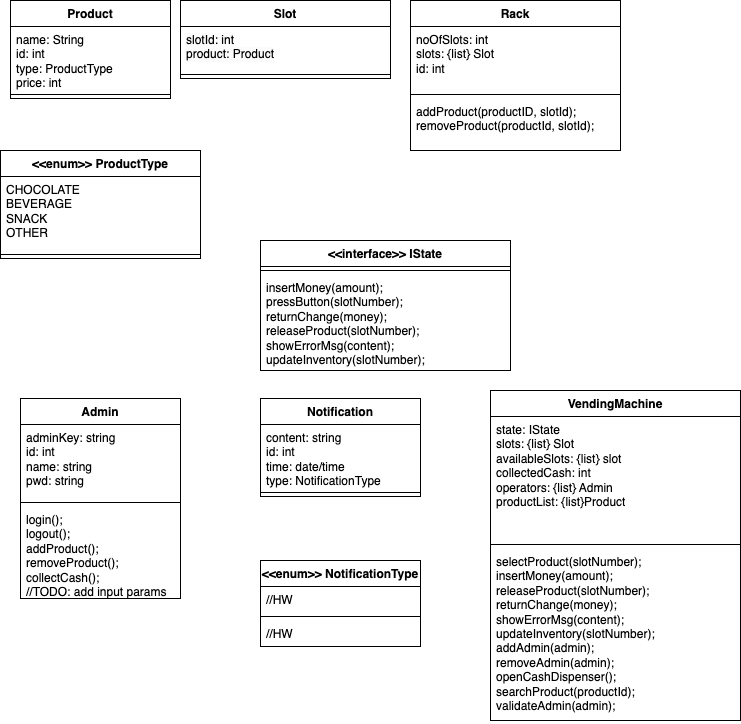

The diagram above was exported from draw.io. Its source (the exported page's mxGraphModel, read from the mxfile embedded in the PNG):
<mxGraphModel dx="828" dy="524" grid="1" gridSize="10" guides="1" tooltips="1" connect="1" arrows="1" fold="1" page="1" pageScale="1" pageWidth="827" pageHeight="1169" math="0" shadow="0">
  <root>
    <mxCell id="WIyWlLk6GJQsqaUBKTNV-0" />
    <mxCell id="WIyWlLk6GJQsqaUBKTNV-1" parent="WIyWlLk6GJQsqaUBKTNV-0" />
    <mxCell id="FU9WzXFG8CZSAg_0ClqI-0" value="Product" style="swimlane;fontStyle=1;align=center;verticalAlign=top;childLayout=stackLayout;horizontal=1;startSize=26;horizontalStack=0;resizeParent=1;resizeParentMax=0;resizeLast=0;collapsible=1;marginBottom=0;whiteSpace=wrap;html=1;" vertex="1" parent="WIyWlLk6GJQsqaUBKTNV-1">
      <mxGeometry x="50" y="120" width="160" height="98" as="geometry" />
    </mxCell>
    <mxCell id="FU9WzXFG8CZSAg_0ClqI-1" value="name: String&lt;div&gt;id: int&lt;/div&gt;&lt;div&gt;type: ProductType&lt;/div&gt;&lt;div&gt;price: int&lt;/div&gt;" style="text;strokeColor=none;fillColor=none;align=left;verticalAlign=top;spacingLeft=4;spacingRight=4;overflow=hidden;rotatable=0;points=[[0,0.5],[1,0.5]];portConstraint=eastwest;whiteSpace=wrap;html=1;" vertex="1" parent="FU9WzXFG8CZSAg_0ClqI-0">
      <mxGeometry y="26" width="160" height="64" as="geometry" />
    </mxCell>
    <mxCell id="FU9WzXFG8CZSAg_0ClqI-2" value="" style="line;strokeWidth=1;fillColor=none;align=left;verticalAlign=middle;spacingTop=-1;spacingLeft=3;spacingRight=3;rotatable=0;labelPosition=right;points=[];portConstraint=eastwest;strokeColor=inherit;" vertex="1" parent="FU9WzXFG8CZSAg_0ClqI-0">
      <mxGeometry y="90" width="160" height="8" as="geometry" />
    </mxCell>
    <mxCell id="FU9WzXFG8CZSAg_0ClqI-8" value="Rack" style="swimlane;fontStyle=1;align=center;verticalAlign=top;childLayout=stackLayout;horizontal=1;startSize=26;horizontalStack=0;resizeParent=1;resizeParentMax=0;resizeLast=0;collapsible=1;marginBottom=0;whiteSpace=wrap;html=1;" vertex="1" parent="WIyWlLk6GJQsqaUBKTNV-1">
      <mxGeometry x="450" y="120" width="210" height="150" as="geometry" />
    </mxCell>
    <mxCell id="FU9WzXFG8CZSAg_0ClqI-9" value="noOfSlots: int&lt;div&gt;slots: {list} Slot&lt;/div&gt;&lt;div&gt;id: int&lt;/div&gt;" style="text;strokeColor=none;fillColor=none;align=left;verticalAlign=top;spacingLeft=4;spacingRight=4;overflow=hidden;rotatable=0;points=[[0,0.5],[1,0.5]];portConstraint=eastwest;whiteSpace=wrap;html=1;" vertex="1" parent="FU9WzXFG8CZSAg_0ClqI-8">
      <mxGeometry y="26" width="210" height="64" as="geometry" />
    </mxCell>
    <mxCell id="FU9WzXFG8CZSAg_0ClqI-10" value="" style="line;strokeWidth=1;fillColor=none;align=left;verticalAlign=middle;spacingTop=-1;spacingLeft=3;spacingRight=3;rotatable=0;labelPosition=right;points=[];portConstraint=eastwest;strokeColor=inherit;" vertex="1" parent="FU9WzXFG8CZSAg_0ClqI-8">
      <mxGeometry y="90" width="210" height="8" as="geometry" />
    </mxCell>
    <mxCell id="FU9WzXFG8CZSAg_0ClqI-11" value="addProduct(productID, slotId);&lt;div&gt;removeProduct(productId, slotId);&lt;/div&gt;" style="text;strokeColor=none;fillColor=none;align=left;verticalAlign=top;spacingLeft=4;spacingRight=4;overflow=hidden;rotatable=0;points=[[0,0.5],[1,0.5]];portConstraint=eastwest;whiteSpace=wrap;html=1;" vertex="1" parent="FU9WzXFG8CZSAg_0ClqI-8">
      <mxGeometry y="98" width="210" height="52" as="geometry" />
    </mxCell>
    <mxCell id="FU9WzXFG8CZSAg_0ClqI-13" value="Slot" style="swimlane;fontStyle=1;align=center;verticalAlign=top;childLayout=stackLayout;horizontal=1;startSize=26;horizontalStack=0;resizeParent=1;resizeParentMax=0;resizeLast=0;collapsible=1;marginBottom=0;whiteSpace=wrap;html=1;" vertex="1" parent="WIyWlLk6GJQsqaUBKTNV-1">
      <mxGeometry x="220" y="120" width="210" height="78" as="geometry" />
    </mxCell>
    <mxCell id="FU9WzXFG8CZSAg_0ClqI-14" value="&lt;meta charset=&quot;utf-8&quot;&gt;&lt;span style=&quot;color: rgb(0, 0, 0); font-family: Helvetica; font-size: 12px; font-style: normal; font-variant-ligatures: normal; font-variant-caps: normal; font-weight: 400; letter-spacing: normal; orphans: 2; text-align: left; text-indent: 0px; text-transform: none; widows: 2; word-spacing: 0px; -webkit-text-stroke-width: 0px; white-space: normal; background-color: rgb(251, 251, 251); text-decoration-thickness: initial; text-decoration-style: initial; text-decoration-color: initial; display: inline !important; float: none;&quot;&gt;slotId: int&lt;/span&gt;&lt;div style=&quot;forced-color-adjust: none; color: rgb(0, 0, 0); font-family: Helvetica; font-size: 12px; font-style: normal; font-variant-ligatures: normal; font-variant-caps: normal; font-weight: 400; letter-spacing: normal; orphans: 2; text-align: left; text-indent: 0px; text-transform: none; widows: 2; word-spacing: 0px; -webkit-text-stroke-width: 0px; white-space: normal; background-color: rgb(251, 251, 251); text-decoration-thickness: initial; text-decoration-style: initial; text-decoration-color: initial;&quot;&gt;product: Product&lt;/div&gt;" style="text;strokeColor=none;fillColor=none;align=left;verticalAlign=top;spacingLeft=4;spacingRight=4;overflow=hidden;rotatable=0;points=[[0,0.5],[1,0.5]];portConstraint=eastwest;whiteSpace=wrap;html=1;" vertex="1" parent="FU9WzXFG8CZSAg_0ClqI-13">
      <mxGeometry y="26" width="210" height="44" as="geometry" />
    </mxCell>
    <mxCell id="FU9WzXFG8CZSAg_0ClqI-15" value="" style="line;strokeWidth=1;fillColor=none;align=left;verticalAlign=middle;spacingTop=-1;spacingLeft=3;spacingRight=3;rotatable=0;labelPosition=right;points=[];portConstraint=eastwest;strokeColor=inherit;" vertex="1" parent="FU9WzXFG8CZSAg_0ClqI-13">
      <mxGeometry y="70" width="210" height="8" as="geometry" />
    </mxCell>
    <mxCell id="FU9WzXFG8CZSAg_0ClqI-17" value="&amp;lt;&amp;lt;enum&amp;gt;&amp;gt; ProductType" style="swimlane;fontStyle=1;align=center;verticalAlign=top;childLayout=stackLayout;horizontal=1;startSize=26;horizontalStack=0;resizeParent=1;resizeParentMax=0;resizeLast=0;collapsible=1;marginBottom=0;whiteSpace=wrap;html=1;" vertex="1" parent="WIyWlLk6GJQsqaUBKTNV-1">
      <mxGeometry x="40" y="270" width="200" height="108" as="geometry" />
    </mxCell>
    <mxCell id="FU9WzXFG8CZSAg_0ClqI-18" value="CHOCOLATE&lt;div&gt;BEVERAGE&lt;/div&gt;&lt;div&gt;SNACK&lt;/div&gt;&lt;div&gt;OTHER&lt;/div&gt;" style="text;strokeColor=none;fillColor=none;align=left;verticalAlign=top;spacingLeft=4;spacingRight=4;overflow=hidden;rotatable=0;points=[[0,0.5],[1,0.5]];portConstraint=eastwest;whiteSpace=wrap;html=1;" vertex="1" parent="FU9WzXFG8CZSAg_0ClqI-17">
      <mxGeometry y="26" width="200" height="74" as="geometry" />
    </mxCell>
    <mxCell id="FU9WzXFG8CZSAg_0ClqI-19" value="" style="line;strokeWidth=1;fillColor=none;align=left;verticalAlign=middle;spacingTop=-1;spacingLeft=3;spacingRight=3;rotatable=0;labelPosition=right;points=[];portConstraint=eastwest;strokeColor=inherit;" vertex="1" parent="FU9WzXFG8CZSAg_0ClqI-17">
      <mxGeometry y="100" width="200" height="8" as="geometry" />
    </mxCell>
    <mxCell id="FU9WzXFG8CZSAg_0ClqI-22" value="&amp;lt;&amp;lt;interface&amp;gt;&amp;gt; IState" style="swimlane;fontStyle=1;align=center;verticalAlign=top;childLayout=stackLayout;horizontal=1;startSize=26;horizontalStack=0;resizeParent=1;resizeParentMax=0;resizeLast=0;collapsible=1;marginBottom=0;whiteSpace=wrap;html=1;" vertex="1" parent="WIyWlLk6GJQsqaUBKTNV-1">
      <mxGeometry x="300" y="360" width="250" height="130" as="geometry" />
    </mxCell>
    <mxCell id="FU9WzXFG8CZSAg_0ClqI-24" value="" style="line;strokeWidth=1;fillColor=none;align=left;verticalAlign=middle;spacingTop=-1;spacingLeft=3;spacingRight=3;rotatable=0;labelPosition=right;points=[];portConstraint=eastwest;strokeColor=inherit;" vertex="1" parent="FU9WzXFG8CZSAg_0ClqI-22">
      <mxGeometry y="26" width="250" height="8" as="geometry" />
    </mxCell>
    <mxCell id="FU9WzXFG8CZSAg_0ClqI-25" value="insertMoney(amount);&lt;div&gt;pressButton(slotNumber);&lt;/div&gt;&lt;div&gt;returnChange(money);&lt;/div&gt;&lt;div&gt;releaseProduct(slotNumber);&lt;/div&gt;&lt;div&gt;showErrorMsg(content);&lt;/div&gt;&lt;div&gt;updateInventory(slotNumber);&lt;/div&gt;" style="text;strokeColor=none;fillColor=none;align=left;verticalAlign=top;spacingLeft=4;spacingRight=4;overflow=hidden;rotatable=0;points=[[0,0.5],[1,0.5]];portConstraint=eastwest;whiteSpace=wrap;html=1;" vertex="1" parent="FU9WzXFG8CZSAg_0ClqI-22">
      <mxGeometry y="34" width="250" height="96" as="geometry" />
    </mxCell>
    <mxCell id="FU9WzXFG8CZSAg_0ClqI-26" value="Admin" style="swimlane;fontStyle=1;align=center;verticalAlign=top;childLayout=stackLayout;horizontal=1;startSize=26;horizontalStack=0;resizeParent=1;resizeParentMax=0;resizeLast=0;collapsible=1;marginBottom=0;whiteSpace=wrap;html=1;" vertex="1" parent="WIyWlLk6GJQsqaUBKTNV-1">
      <mxGeometry x="60" y="518" width="160" height="200" as="geometry" />
    </mxCell>
    <mxCell id="FU9WzXFG8CZSAg_0ClqI-27" value="adminKey: string&lt;div&gt;id: int&lt;/div&gt;&lt;div&gt;name: string&lt;/div&gt;&lt;div&gt;pwd: string&lt;/div&gt;" style="text;strokeColor=none;fillColor=none;align=left;verticalAlign=top;spacingLeft=4;spacingRight=4;overflow=hidden;rotatable=0;points=[[0,0.5],[1,0.5]];portConstraint=eastwest;whiteSpace=wrap;html=1;" vertex="1" parent="FU9WzXFG8CZSAg_0ClqI-26">
      <mxGeometry y="26" width="160" height="74" as="geometry" />
    </mxCell>
    <mxCell id="FU9WzXFG8CZSAg_0ClqI-28" value="" style="line;strokeWidth=1;fillColor=none;align=left;verticalAlign=middle;spacingTop=-1;spacingLeft=3;spacingRight=3;rotatable=0;labelPosition=right;points=[];portConstraint=eastwest;strokeColor=inherit;" vertex="1" parent="FU9WzXFG8CZSAg_0ClqI-26">
      <mxGeometry y="100" width="160" height="8" as="geometry" />
    </mxCell>
    <mxCell id="FU9WzXFG8CZSAg_0ClqI-29" value="login();&lt;div&gt;logout();&lt;/div&gt;&lt;div&gt;addProduct();&lt;/div&gt;&lt;div&gt;removeProduct();&lt;/div&gt;&lt;div&gt;collectCash();&lt;/div&gt;&lt;div&gt;//TODO: add input params&lt;/div&gt;" style="text;strokeColor=none;fillColor=none;align=left;verticalAlign=top;spacingLeft=4;spacingRight=4;overflow=hidden;rotatable=0;points=[[0,0.5],[1,0.5]];portConstraint=eastwest;whiteSpace=wrap;html=1;" vertex="1" parent="FU9WzXFG8CZSAg_0ClqI-26">
      <mxGeometry y="108" width="160" height="92" as="geometry" />
    </mxCell>
    <mxCell id="FU9WzXFG8CZSAg_0ClqI-30" value="Notification" style="swimlane;fontStyle=1;align=center;verticalAlign=top;childLayout=stackLayout;horizontal=1;startSize=26;horizontalStack=0;resizeParent=1;resizeParentMax=0;resizeLast=0;collapsible=1;marginBottom=0;whiteSpace=wrap;html=1;" vertex="1" parent="WIyWlLk6GJQsqaUBKTNV-1">
      <mxGeometry x="300" y="518" width="160" height="98" as="geometry" />
    </mxCell>
    <mxCell id="FU9WzXFG8CZSAg_0ClqI-31" value="content: string&lt;div&gt;id: int&lt;/div&gt;&lt;div&gt;time: date/time&lt;/div&gt;&lt;div&gt;type: NotificationType&lt;/div&gt;" style="text;strokeColor=none;fillColor=none;align=left;verticalAlign=top;spacingLeft=4;spacingRight=4;overflow=hidden;rotatable=0;points=[[0,0.5],[1,0.5]];portConstraint=eastwest;whiteSpace=wrap;html=1;" vertex="1" parent="FU9WzXFG8CZSAg_0ClqI-30">
      <mxGeometry y="26" width="160" height="64" as="geometry" />
    </mxCell>
    <mxCell id="FU9WzXFG8CZSAg_0ClqI-32" value="" style="line;strokeWidth=1;fillColor=none;align=left;verticalAlign=middle;spacingTop=-1;spacingLeft=3;spacingRight=3;rotatable=0;labelPosition=right;points=[];portConstraint=eastwest;strokeColor=inherit;" vertex="1" parent="FU9WzXFG8CZSAg_0ClqI-30">
      <mxGeometry y="90" width="160" height="8" as="geometry" />
    </mxCell>
    <mxCell id="FU9WzXFG8CZSAg_0ClqI-34" value="&amp;lt;&amp;lt;enum&amp;gt;&amp;gt; NotificationType" style="swimlane;fontStyle=1;align=center;verticalAlign=top;childLayout=stackLayout;horizontal=1;startSize=26;horizontalStack=0;resizeParent=1;resizeParentMax=0;resizeLast=0;collapsible=1;marginBottom=0;whiteSpace=wrap;html=1;" vertex="1" parent="WIyWlLk6GJQsqaUBKTNV-1">
      <mxGeometry x="300" y="680" width="160" height="86" as="geometry" />
    </mxCell>
    <mxCell id="FU9WzXFG8CZSAg_0ClqI-35" value="//HW" style="text;strokeColor=none;fillColor=none;align=left;verticalAlign=top;spacingLeft=4;spacingRight=4;overflow=hidden;rotatable=0;points=[[0,0.5],[1,0.5]];portConstraint=eastwest;whiteSpace=wrap;html=1;" vertex="1" parent="FU9WzXFG8CZSAg_0ClqI-34">
      <mxGeometry y="26" width="160" height="26" as="geometry" />
    </mxCell>
    <mxCell id="FU9WzXFG8CZSAg_0ClqI-36" value="" style="line;strokeWidth=1;fillColor=none;align=left;verticalAlign=middle;spacingTop=-1;spacingLeft=3;spacingRight=3;rotatable=0;labelPosition=right;points=[];portConstraint=eastwest;strokeColor=inherit;" vertex="1" parent="FU9WzXFG8CZSAg_0ClqI-34">
      <mxGeometry y="52" width="160" height="8" as="geometry" />
    </mxCell>
    <mxCell id="FU9WzXFG8CZSAg_0ClqI-37" value="//HW" style="text;strokeColor=none;fillColor=none;align=left;verticalAlign=top;spacingLeft=4;spacingRight=4;overflow=hidden;rotatable=0;points=[[0,0.5],[1,0.5]];portConstraint=eastwest;whiteSpace=wrap;html=1;" vertex="1" parent="FU9WzXFG8CZSAg_0ClqI-34">
      <mxGeometry y="60" width="160" height="26" as="geometry" />
    </mxCell>
    <mxCell id="FU9WzXFG8CZSAg_0ClqI-38" value="VendingMachine" style="swimlane;fontStyle=1;align=center;verticalAlign=top;childLayout=stackLayout;horizontal=1;startSize=26;horizontalStack=0;resizeParent=1;resizeParentMax=0;resizeLast=0;collapsible=1;marginBottom=0;whiteSpace=wrap;html=1;" vertex="1" parent="WIyWlLk6GJQsqaUBKTNV-1">
      <mxGeometry x="530" y="510" width="250" height="330" as="geometry" />
    </mxCell>
    <mxCell id="FU9WzXFG8CZSAg_0ClqI-39" value="state: IState&lt;div&gt;slots: {list} Slot&lt;/div&gt;&lt;div&gt;availableSlots: {list} slot&lt;/div&gt;&lt;div&gt;collectedCash: int&lt;/div&gt;&lt;div&gt;operators: {list} Admin&lt;br&gt;productList: {list}Product&lt;/div&gt;" style="text;strokeColor=none;fillColor=none;align=left;verticalAlign=top;spacingLeft=4;spacingRight=4;overflow=hidden;rotatable=0;points=[[0,0.5],[1,0.5]];portConstraint=eastwest;whiteSpace=wrap;html=1;" vertex="1" parent="FU9WzXFG8CZSAg_0ClqI-38">
      <mxGeometry y="26" width="250" height="124" as="geometry" />
    </mxCell>
    <mxCell id="FU9WzXFG8CZSAg_0ClqI-40" value="" style="line;strokeWidth=1;fillColor=none;align=left;verticalAlign=middle;spacingTop=-1;spacingLeft=3;spacingRight=3;rotatable=0;labelPosition=right;points=[];portConstraint=eastwest;strokeColor=inherit;" vertex="1" parent="FU9WzXFG8CZSAg_0ClqI-38">
      <mxGeometry y="150" width="250" height="8" as="geometry" />
    </mxCell>
    <mxCell id="FU9WzXFG8CZSAg_0ClqI-41" value="selectProduct(slotNumber);&lt;div&gt;insertMoney(amount);&lt;/div&gt;&lt;div&gt;releaseProduct(slotNumber);&lt;/div&gt;&lt;div&gt;returnChange(money);&lt;/div&gt;&lt;div&gt;showErrorMsg(content);&lt;/div&gt;&lt;div&gt;updateInventory(slotNumber);&lt;/div&gt;&lt;div&gt;addAdmin(admin);&lt;/div&gt;&lt;div&gt;removeAdmin(admin);&lt;/div&gt;&lt;div&gt;openCashDispenser();&lt;br&gt;searchProduct(productId);&lt;/div&gt;&lt;div&gt;validateAdmin(admin);&lt;/div&gt;" style="text;strokeColor=none;fillColor=none;align=left;verticalAlign=top;spacingLeft=4;spacingRight=4;overflow=hidden;rotatable=0;points=[[0,0.5],[1,0.5]];portConstraint=eastwest;whiteSpace=wrap;html=1;" vertex="1" parent="FU9WzXFG8CZSAg_0ClqI-38">
      <mxGeometry y="158" width="250" height="172" as="geometry" />
    </mxCell>
  </root>
</mxGraphModel>